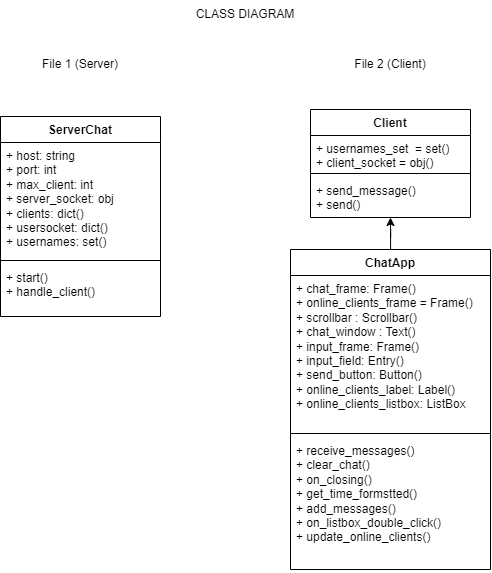

The diagram above was exported from draw.io. Its source (the exported page's mxGraphModel, read from the mxfile embedded in the PNG):
<mxGraphModel dx="1985" dy="857" grid="1" gridSize="10" guides="1" tooltips="1" connect="1" arrows="1" fold="1" page="1" pageScale="1" pageWidth="850" pageHeight="1100" math="0" shadow="0">
  <root>
    <mxCell id="0" />
    <mxCell id="1" parent="0" />
    <mxCell id="mq1Ay2-8VPh1MRfXCtkl-1" value="ServerChat" style="swimlane;fontStyle=1;align=center;verticalAlign=top;childLayout=stackLayout;horizontal=1;startSize=26;horizontalStack=0;resizeParent=1;resizeParentMax=0;resizeLast=0;collapsible=1;marginBottom=0;whiteSpace=wrap;html=1;" parent="1" vertex="1">
      <mxGeometry x="170" y="177" width="160" height="200" as="geometry" />
    </mxCell>
    <mxCell id="mq1Ay2-8VPh1MRfXCtkl-2" value="+ host: string&lt;br&gt;+ port: int&lt;br&gt;+ max_client: int&lt;br&gt;+ server_socket: obj&lt;br&gt;+ clients: dict()&lt;br&gt;+ usersocket: dict()&lt;br&gt;+ usernames: set()&amp;nbsp;" style="text;strokeColor=none;fillColor=none;align=left;verticalAlign=top;spacingLeft=4;spacingRight=4;overflow=hidden;rotatable=0;points=[[0,0.5],[1,0.5]];portConstraint=eastwest;whiteSpace=wrap;html=1;" parent="mq1Ay2-8VPh1MRfXCtkl-1" vertex="1">
      <mxGeometry y="26" width="160" height="114" as="geometry" />
    </mxCell>
    <mxCell id="mq1Ay2-8VPh1MRfXCtkl-3" value="" style="line;strokeWidth=1;fillColor=none;align=left;verticalAlign=middle;spacingTop=-1;spacingLeft=3;spacingRight=3;rotatable=0;labelPosition=right;points=[];portConstraint=eastwest;strokeColor=inherit;" parent="mq1Ay2-8VPh1MRfXCtkl-1" vertex="1">
      <mxGeometry y="140" width="160" height="8" as="geometry" />
    </mxCell>
    <mxCell id="mq1Ay2-8VPh1MRfXCtkl-4" value="+ start()&lt;br&gt;+ handle_client()" style="text;strokeColor=none;fillColor=none;align=left;verticalAlign=top;spacingLeft=4;spacingRight=4;overflow=hidden;rotatable=0;points=[[0,0.5],[1,0.5]];portConstraint=eastwest;whiteSpace=wrap;html=1;" parent="mq1Ay2-8VPh1MRfXCtkl-1" vertex="1">
      <mxGeometry y="148" width="160" height="52" as="geometry" />
    </mxCell>
    <mxCell id="mq1Ay2-8VPh1MRfXCtkl-16" value="Client" style="swimlane;fontStyle=1;align=center;verticalAlign=top;childLayout=stackLayout;horizontal=1;startSize=26;horizontalStack=0;resizeParent=1;resizeParentMax=0;resizeLast=0;collapsible=1;marginBottom=0;whiteSpace=wrap;html=1;" parent="1" vertex="1">
      <mxGeometry x="480" y="170" width="160" height="108" as="geometry">
        <mxRectangle x="200" y="485" width="70" height="30" as="alternateBounds" />
      </mxGeometry>
    </mxCell>
    <mxCell id="mq1Ay2-8VPh1MRfXCtkl-17" value="+ usernames_set&amp;nbsp; = set()&lt;br&gt;+ client_socket = obj()" style="text;strokeColor=none;fillColor=none;align=left;verticalAlign=top;spacingLeft=4;spacingRight=4;overflow=hidden;rotatable=0;points=[[0,0.5],[1,0.5]];portConstraint=eastwest;whiteSpace=wrap;html=1;" parent="mq1Ay2-8VPh1MRfXCtkl-16" vertex="1">
      <mxGeometry y="26" width="160" height="34" as="geometry" />
    </mxCell>
    <mxCell id="mq1Ay2-8VPh1MRfXCtkl-18" value="" style="line;strokeWidth=1;fillColor=none;align=left;verticalAlign=middle;spacingTop=-1;spacingLeft=3;spacingRight=3;rotatable=0;labelPosition=right;points=[];portConstraint=eastwest;strokeColor=inherit;" parent="mq1Ay2-8VPh1MRfXCtkl-16" vertex="1">
      <mxGeometry y="60" width="160" height="8" as="geometry" />
    </mxCell>
    <mxCell id="mq1Ay2-8VPh1MRfXCtkl-19" value="+ send_message()&lt;br&gt;+ send()" style="text;strokeColor=none;fillColor=none;align=left;verticalAlign=top;spacingLeft=4;spacingRight=4;overflow=hidden;rotatable=0;points=[[0,0.5],[1,0.5]];portConstraint=eastwest;whiteSpace=wrap;html=1;" parent="mq1Ay2-8VPh1MRfXCtkl-16" vertex="1">
      <mxGeometry y="68" width="160" height="40" as="geometry" />
    </mxCell>
    <mxCell id="mq1Ay2-8VPh1MRfXCtkl-20" value="ChatApp" style="swimlane;fontStyle=1;align=center;verticalAlign=top;childLayout=stackLayout;horizontal=1;startSize=26;horizontalStack=0;resizeParent=1;resizeParentMax=0;resizeLast=0;collapsible=1;marginBottom=0;whiteSpace=wrap;html=1;" parent="1" vertex="1">
      <mxGeometry x="460" y="310" width="200" height="320" as="geometry" />
    </mxCell>
    <mxCell id="mq1Ay2-8VPh1MRfXCtkl-21" value="+ chat_frame: Frame()&lt;br&gt;+ online_clients_frame = Frame()&amp;nbsp;&lt;br&gt;+ scrollbar : Scrollbar()&lt;br&gt;+ chat_window : Text()&lt;br&gt;+ input_frame: Frame()&lt;br&gt;+ input_field: Entry()&lt;br&gt;+ send_button: Button()&lt;br&gt;+ online_clients_label: Label()&lt;br&gt;+ online_clients_listbox: ListBox&amp;nbsp;&amp;nbsp;" style="text;strokeColor=none;fillColor=none;align=left;verticalAlign=top;spacingLeft=4;spacingRight=4;overflow=hidden;rotatable=0;points=[[0,0.5],[1,0.5]];portConstraint=eastwest;whiteSpace=wrap;html=1;" parent="mq1Ay2-8VPh1MRfXCtkl-20" vertex="1">
      <mxGeometry y="26" width="200" height="154" as="geometry" />
    </mxCell>
    <mxCell id="mq1Ay2-8VPh1MRfXCtkl-22" value="" style="line;strokeWidth=1;fillColor=none;align=left;verticalAlign=middle;spacingTop=-1;spacingLeft=3;spacingRight=3;rotatable=0;labelPosition=right;points=[];portConstraint=eastwest;strokeColor=inherit;" parent="mq1Ay2-8VPh1MRfXCtkl-20" vertex="1">
      <mxGeometry y="180" width="200" height="8" as="geometry" />
    </mxCell>
    <mxCell id="mq1Ay2-8VPh1MRfXCtkl-23" value="+ receive_messages()&lt;br&gt;+ clear_chat()&lt;br&gt;+ on_closing()&lt;br&gt;+ get_time_formstted()&lt;br&gt;+ add_messages()&lt;br&gt;+ on_listbox_double_click()&lt;br&gt;+ update_online_clients()" style="text;strokeColor=none;fillColor=none;align=left;verticalAlign=top;spacingLeft=4;spacingRight=4;overflow=hidden;rotatable=0;points=[[0,0.5],[1,0.5]];portConstraint=eastwest;whiteSpace=wrap;html=1;" parent="mq1Ay2-8VPh1MRfXCtkl-20" vertex="1">
      <mxGeometry y="188" width="200" height="132" as="geometry" />
    </mxCell>
    <mxCell id="mq1Ay2-8VPh1MRfXCtkl-30" value="File 2 (Client)" style="text;html=1;strokeColor=none;fillColor=none;align=center;verticalAlign=middle;whiteSpace=wrap;rounded=0;" parent="1" vertex="1">
      <mxGeometry x="485" y="110" width="150" height="30" as="geometry" />
    </mxCell>
    <mxCell id="mq1Ay2-8VPh1MRfXCtkl-31" value="File 1 (Server)" style="text;html=1;strokeColor=none;fillColor=none;align=center;verticalAlign=middle;whiteSpace=wrap;rounded=0;" parent="1" vertex="1">
      <mxGeometry x="190" y="110" width="120" height="30" as="geometry" />
    </mxCell>
    <mxCell id="mq1Ay2-8VPh1MRfXCtkl-32" style="edgeStyle=orthogonalEdgeStyle;rounded=0;orthogonalLoop=1;jettySize=auto;html=1;entryX=0.5;entryY=1;entryDx=0;entryDy=0;entryPerimeter=0;" parent="1" source="mq1Ay2-8VPh1MRfXCtkl-20" target="mq1Ay2-8VPh1MRfXCtkl-19" edge="1">
      <mxGeometry relative="1" as="geometry" />
    </mxCell>
    <mxCell id="mq1Ay2-8VPh1MRfXCtkl-33" value="CLASS DIAGRAM" style="text;html=1;strokeColor=none;fillColor=none;align=center;verticalAlign=middle;whiteSpace=wrap;rounded=0;" parent="1" vertex="1">
      <mxGeometry x="200" y="60" width="430" height="30" as="geometry" />
    </mxCell>
  </root>
</mxGraphModel>